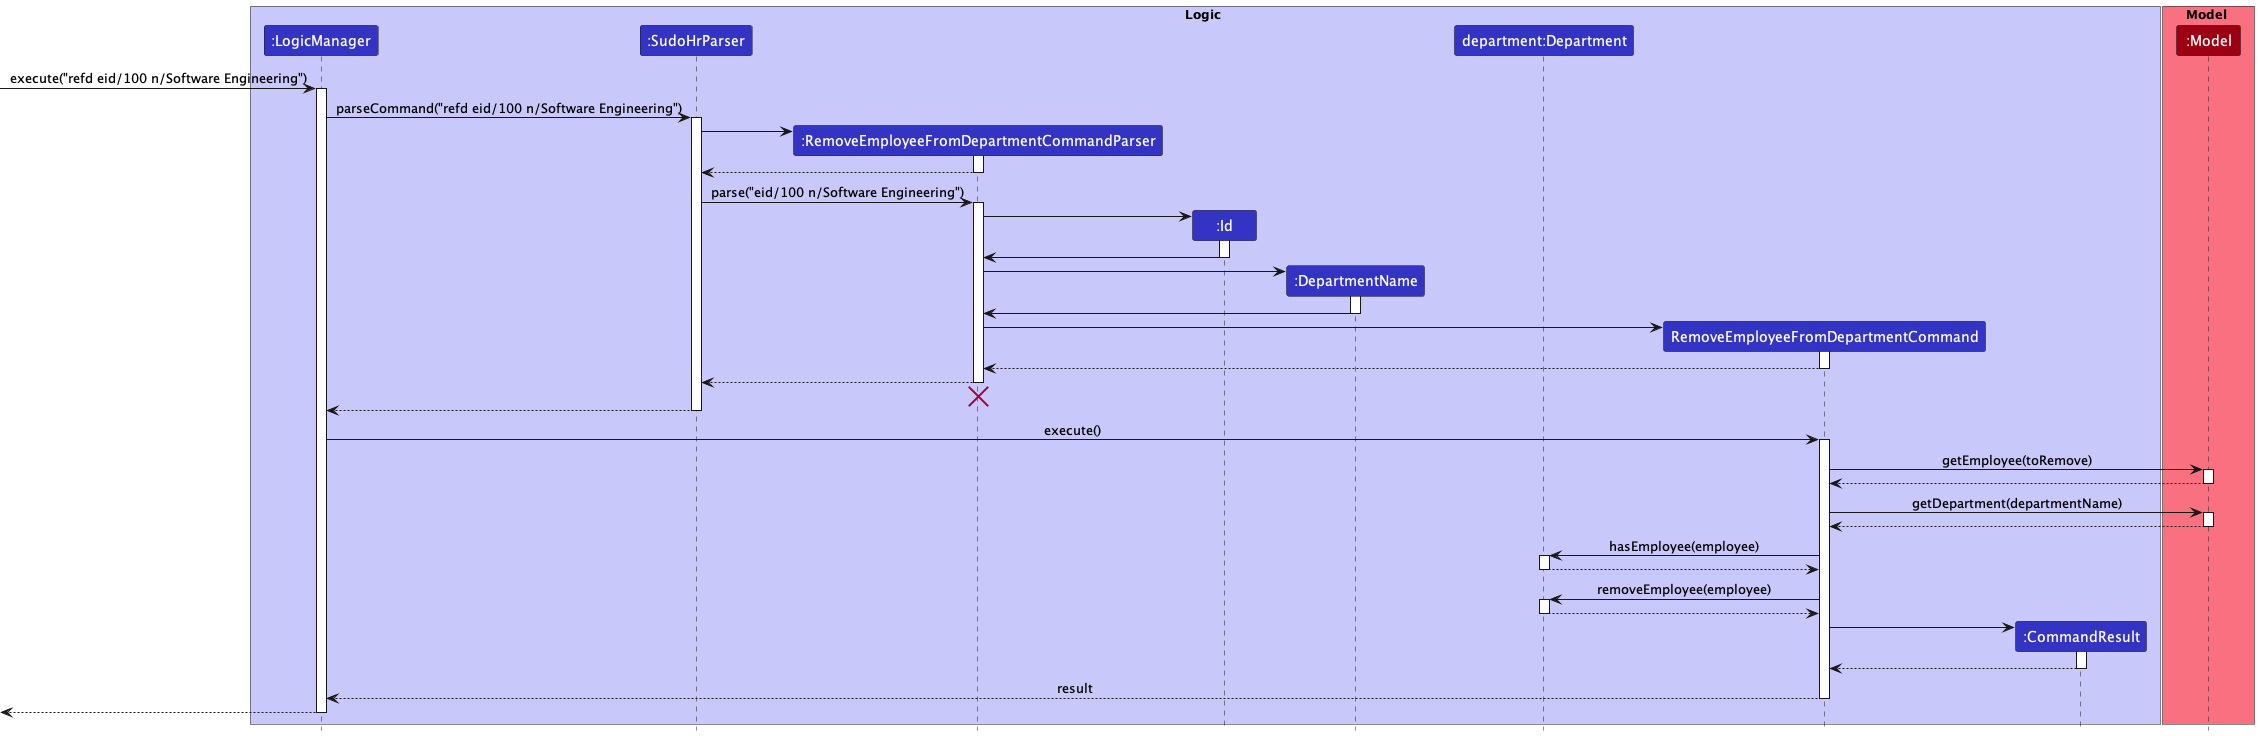

The diagram above was rendered by PlantUML. Its source (embedded in the PNG):
@startuml
!include ../../style.puml

box Logic LOGIC_COLOR_T1
participant ":LogicManager" as LogicManager LOGIC_COLOR
participant ":SudoHrParser" as SudoHrParser LOGIC_COLOR
participant ":RemoveEmployeeFromDepartmentCommandParser" as RemoveEmployeeFromDepartmentCommandParser LOGIC_COLOR
participant ":Id" as Id LOGIC_COLOR
participant ":DepartmentName" as DepartmentName LOGIC_COLOR
participant "department:Department" as Department LOGIC_COLOR
participant "RemoveEmployeeFromDepartmentCommand" as RemoveEmployeeFromDepartmentCommand LOGIC_COLOR
participant ":CommandResult" as CommandResult LOGIC_COLOR
end box

box Model MODEL_COLOR_T1
participant ":Model" as Model MODEL_COLOR
end box

[-> LogicManager : execute("refd eid/100 n/Software Engineering")
activate LogicManager

LogicManager -> SudoHrParser : parseCommand("refd eid/100 n/Software Engineering")
activate SudoHrParser

create RemoveEmployeeFromDepartmentCommandParser
SudoHrParser -> RemoveEmployeeFromDepartmentCommandParser
activate RemoveEmployeeFromDepartmentCommandParser

RemoveEmployeeFromDepartmentCommandParser --> SudoHrParser
deactivate RemoveEmployeeFromDepartmentCommandParser

SudoHrParser -> RemoveEmployeeFromDepartmentCommandParser : parse("eid/100 n/Software Engineering")
activate RemoveEmployeeFromDepartmentCommandParser

create Id
RemoveEmployeeFromDepartmentCommandParser -> Id
activate Id

Id -> RemoveEmployeeFromDepartmentCommandParser
deactivate

create DepartmentName
RemoveEmployeeFromDepartmentCommandParser -> DepartmentName
activate DepartmentName

DepartmentName -> RemoveEmployeeFromDepartmentCommandParser
deactivate

create RemoveEmployeeFromDepartmentCommand
RemoveEmployeeFromDepartmentCommandParser -> RemoveEmployeeFromDepartmentCommand
activate RemoveEmployeeFromDepartmentCommand

RemoveEmployeeFromDepartmentCommand --> RemoveEmployeeFromDepartmentCommandParser
deactivate RemoveEmployeeFromDepartmentCommand

RemoveEmployeeFromDepartmentCommandParser --> SudoHrParser
deactivate RemoveEmployeeFromDepartmentCommandParser
'Hidden arrow to position the destroy marker below the end of the activation bar.
RemoveEmployeeFromDepartmentCommandParser -[hidden]-> SudoHrParser
destroy RemoveEmployeeFromDepartmentCommandParser

SudoHrParser --> LogicManager
deactivate SudoHrParser

LogicManager -> RemoveEmployeeFromDepartmentCommand : execute()
activate RemoveEmployeeFromDepartmentCommand

RemoveEmployeeFromDepartmentCommand -> Model : getEmployee(toRemove)
activate Model

Model --> RemoveEmployeeFromDepartmentCommand
deactivate Model

RemoveEmployeeFromDepartmentCommand -> Model : getDepartment(departmentName)
activate Model

Model --> RemoveEmployeeFromDepartmentCommand
deactivate Model

RemoveEmployeeFromDepartmentCommand -> Department : hasEmployee(employee)
activate Department

Department --> RemoveEmployeeFromDepartmentCommand
deactivate Department

RemoveEmployeeFromDepartmentCommand -> Department : removeEmployee(employee)
activate Department

Department --> RemoveEmployeeFromDepartmentCommand
deactivate Department

create CommandResult
RemoveEmployeeFromDepartmentCommand -> CommandResult
activate CommandResult

CommandResult --> RemoveEmployeeFromDepartmentCommand
deactivate CommandResult

RemoveEmployeeFromDepartmentCommand --> LogicManager : result
deactivate RemoveEmployeeFromDepartmentCommand

[<--LogicManager
deactivate LogicManager
@enduml